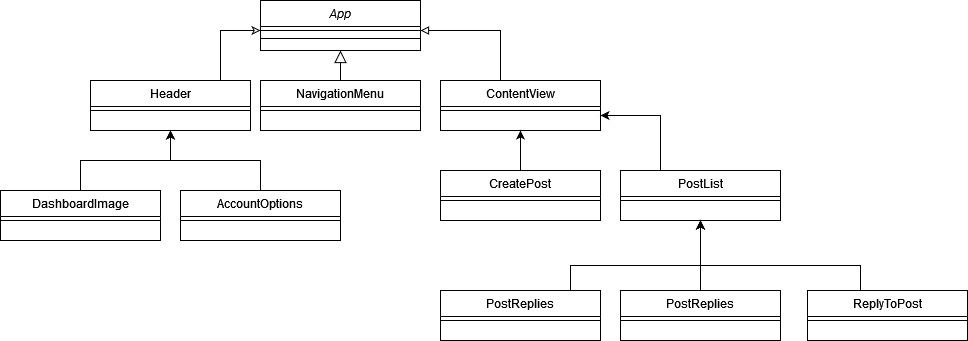

The diagram above was exported from draw.io. Its source (the exported page's mxGraphModel, read from the mxfile embedded in the PNG):
<mxGraphModel dx="1434" dy="774" grid="1" gridSize="10" guides="1" tooltips="1" connect="1" arrows="1" fold="1" page="1" pageScale="1" pageWidth="827" pageHeight="1169" math="0" shadow="0">
  <root>
    <mxCell id="WIyWlLk6GJQsqaUBKTNV-0" />
    <mxCell id="WIyWlLk6GJQsqaUBKTNV-1" parent="WIyWlLk6GJQsqaUBKTNV-0" />
    <mxCell id="zkfFHV4jXpPFQw0GAbJ--0" value="App" style="swimlane;fontStyle=2;align=center;verticalAlign=top;childLayout=stackLayout;horizontal=1;startSize=26;horizontalStack=0;resizeParent=1;resizeLast=0;collapsible=1;marginBottom=0;rounded=0;shadow=0;strokeWidth=1;" parent="WIyWlLk6GJQsqaUBKTNV-1" vertex="1">
      <mxGeometry x="280" y="230" width="160" height="50" as="geometry">
        <mxRectangle x="230" y="140" width="160" height="26" as="alternateBounds" />
      </mxGeometry>
    </mxCell>
    <mxCell id="zkfFHV4jXpPFQw0GAbJ--4" value="" style="line;html=1;strokeWidth=1;align=left;verticalAlign=middle;spacingTop=-1;spacingLeft=3;spacingRight=3;rotatable=0;labelPosition=right;points=[];portConstraint=eastwest;" parent="zkfFHV4jXpPFQw0GAbJ--0" vertex="1">
      <mxGeometry y="26" width="160" height="8" as="geometry" />
    </mxCell>
    <mxCell id="LoOAuNzVLFFbpaw18jkl-0" value="" style="line;html=1;strokeWidth=1;align=left;verticalAlign=middle;spacingTop=-1;spacingLeft=3;spacingRight=3;rotatable=0;labelPosition=right;points=[];portConstraint=eastwest;" vertex="1" parent="zkfFHV4jXpPFQw0GAbJ--0">
      <mxGeometry y="34" width="160" height="8" as="geometry" />
    </mxCell>
    <mxCell id="zkfFHV4jXpPFQw0GAbJ--13" value="NavigationMenu" style="swimlane;fontStyle=0;align=center;verticalAlign=top;childLayout=stackLayout;horizontal=1;startSize=26;horizontalStack=0;resizeParent=1;resizeLast=0;collapsible=1;marginBottom=0;rounded=0;shadow=0;strokeWidth=1;" parent="WIyWlLk6GJQsqaUBKTNV-1" vertex="1">
      <mxGeometry x="280" y="310" width="160" height="50" as="geometry">
        <mxRectangle x="340" y="380" width="170" height="26" as="alternateBounds" />
      </mxGeometry>
    </mxCell>
    <mxCell id="zkfFHV4jXpPFQw0GAbJ--15" value="" style="line;html=1;strokeWidth=1;align=left;verticalAlign=middle;spacingTop=-1;spacingLeft=3;spacingRight=3;rotatable=0;labelPosition=right;points=[];portConstraint=eastwest;" parent="zkfFHV4jXpPFQw0GAbJ--13" vertex="1">
      <mxGeometry y="26" width="160" height="8" as="geometry" />
    </mxCell>
    <mxCell id="zkfFHV4jXpPFQw0GAbJ--16" value="" style="endArrow=block;endSize=10;endFill=0;shadow=0;strokeWidth=1;rounded=0;edgeStyle=elbowEdgeStyle;elbow=vertical;" parent="WIyWlLk6GJQsqaUBKTNV-1" source="zkfFHV4jXpPFQw0GAbJ--13" target="zkfFHV4jXpPFQw0GAbJ--0" edge="1">
      <mxGeometry width="160" relative="1" as="geometry">
        <mxPoint x="210" y="373" as="sourcePoint" />
        <mxPoint x="310" y="271" as="targetPoint" />
      </mxGeometry>
    </mxCell>
    <mxCell id="LoOAuNzVLFFbpaw18jkl-4" style="edgeStyle=orthogonalEdgeStyle;rounded=0;orthogonalLoop=1;jettySize=auto;html=1;endArrow=classic;endFill=0;" edge="1" parent="WIyWlLk6GJQsqaUBKTNV-1" source="LoOAuNzVLFFbpaw18jkl-1" target="zkfFHV4jXpPFQw0GAbJ--0">
      <mxGeometry relative="1" as="geometry">
        <Array as="points">
          <mxPoint x="240" y="260" />
        </Array>
      </mxGeometry>
    </mxCell>
    <mxCell id="LoOAuNzVLFFbpaw18jkl-1" value="Header" style="swimlane;fontStyle=0;align=center;verticalAlign=top;childLayout=stackLayout;horizontal=1;startSize=26;horizontalStack=0;resizeParent=1;resizeLast=0;collapsible=1;marginBottom=0;rounded=0;shadow=0;strokeWidth=1;" vertex="1" parent="WIyWlLk6GJQsqaUBKTNV-1">
      <mxGeometry x="110" y="310" width="160" height="50" as="geometry">
        <mxRectangle x="340" y="380" width="170" height="26" as="alternateBounds" />
      </mxGeometry>
    </mxCell>
    <mxCell id="LoOAuNzVLFFbpaw18jkl-3" value="" style="line;html=1;strokeWidth=1;align=left;verticalAlign=middle;spacingTop=-1;spacingLeft=3;spacingRight=3;rotatable=0;labelPosition=right;points=[];portConstraint=eastwest;" vertex="1" parent="LoOAuNzVLFFbpaw18jkl-1">
      <mxGeometry y="26" width="160" height="8" as="geometry" />
    </mxCell>
    <mxCell id="LoOAuNzVLFFbpaw18jkl-7" style="edgeStyle=orthogonalEdgeStyle;rounded=0;orthogonalLoop=1;jettySize=auto;html=1;endArrow=block;endFill=0;" edge="1" parent="WIyWlLk6GJQsqaUBKTNV-1" source="LoOAuNzVLFFbpaw18jkl-5" target="zkfFHV4jXpPFQw0GAbJ--0">
      <mxGeometry relative="1" as="geometry">
        <Array as="points">
          <mxPoint x="520" y="260" />
        </Array>
      </mxGeometry>
    </mxCell>
    <mxCell id="LoOAuNzVLFFbpaw18jkl-5" value="ContentView" style="swimlane;fontStyle=0;align=center;verticalAlign=top;childLayout=stackLayout;horizontal=1;startSize=26;horizontalStack=0;resizeParent=1;resizeLast=0;collapsible=1;marginBottom=0;rounded=0;shadow=0;strokeWidth=1;" vertex="1" parent="WIyWlLk6GJQsqaUBKTNV-1">
      <mxGeometry x="460" y="310" width="160" height="50" as="geometry">
        <mxRectangle x="340" y="380" width="170" height="26" as="alternateBounds" />
      </mxGeometry>
    </mxCell>
    <mxCell id="LoOAuNzVLFFbpaw18jkl-6" value="" style="line;html=1;strokeWidth=1;align=left;verticalAlign=middle;spacingTop=-1;spacingLeft=3;spacingRight=3;rotatable=0;labelPosition=right;points=[];portConstraint=eastwest;" vertex="1" parent="LoOAuNzVLFFbpaw18jkl-5">
      <mxGeometry y="26" width="160" height="8" as="geometry" />
    </mxCell>
    <mxCell id="LoOAuNzVLFFbpaw18jkl-10" style="edgeStyle=orthogonalEdgeStyle;rounded=0;orthogonalLoop=1;jettySize=auto;html=1;" edge="1" parent="WIyWlLk6GJQsqaUBKTNV-1" source="LoOAuNzVLFFbpaw18jkl-8" target="LoOAuNzVLFFbpaw18jkl-5">
      <mxGeometry relative="1" as="geometry" />
    </mxCell>
    <mxCell id="LoOAuNzVLFFbpaw18jkl-8" value="CreatePost" style="swimlane;fontStyle=0;align=center;verticalAlign=top;childLayout=stackLayout;horizontal=1;startSize=26;horizontalStack=0;resizeParent=1;resizeLast=0;collapsible=1;marginBottom=0;rounded=0;shadow=0;strokeWidth=1;" vertex="1" parent="WIyWlLk6GJQsqaUBKTNV-1">
      <mxGeometry x="460" y="400" width="160" height="50" as="geometry">
        <mxRectangle x="340" y="380" width="170" height="26" as="alternateBounds" />
      </mxGeometry>
    </mxCell>
    <mxCell id="LoOAuNzVLFFbpaw18jkl-9" value="" style="line;html=1;strokeWidth=1;align=left;verticalAlign=middle;spacingTop=-1;spacingLeft=3;spacingRight=3;rotatable=0;labelPosition=right;points=[];portConstraint=eastwest;" vertex="1" parent="LoOAuNzVLFFbpaw18jkl-8">
      <mxGeometry y="26" width="160" height="8" as="geometry" />
    </mxCell>
    <mxCell id="LoOAuNzVLFFbpaw18jkl-13" style="edgeStyle=orthogonalEdgeStyle;rounded=0;orthogonalLoop=1;jettySize=auto;html=1;" edge="1" parent="WIyWlLk6GJQsqaUBKTNV-1" source="LoOAuNzVLFFbpaw18jkl-11" target="LoOAuNzVLFFbpaw18jkl-5">
      <mxGeometry relative="1" as="geometry">
        <Array as="points">
          <mxPoint x="680" y="345" />
        </Array>
      </mxGeometry>
    </mxCell>
    <mxCell id="LoOAuNzVLFFbpaw18jkl-11" value="PostList" style="swimlane;fontStyle=0;align=center;verticalAlign=top;childLayout=stackLayout;horizontal=1;startSize=26;horizontalStack=0;resizeParent=1;resizeLast=0;collapsible=1;marginBottom=0;rounded=0;shadow=0;strokeWidth=1;" vertex="1" parent="WIyWlLk6GJQsqaUBKTNV-1">
      <mxGeometry x="640" y="400" width="160" height="50" as="geometry">
        <mxRectangle x="340" y="380" width="170" height="26" as="alternateBounds" />
      </mxGeometry>
    </mxCell>
    <mxCell id="LoOAuNzVLFFbpaw18jkl-12" value="" style="line;html=1;strokeWidth=1;align=left;verticalAlign=middle;spacingTop=-1;spacingLeft=3;spacingRight=3;rotatable=0;labelPosition=right;points=[];portConstraint=eastwest;" vertex="1" parent="LoOAuNzVLFFbpaw18jkl-11">
      <mxGeometry y="26" width="160" height="8" as="geometry" />
    </mxCell>
    <mxCell id="LoOAuNzVLFFbpaw18jkl-19" style="edgeStyle=orthogonalEdgeStyle;rounded=0;orthogonalLoop=1;jettySize=auto;html=1;" edge="1" parent="WIyWlLk6GJQsqaUBKTNV-1" source="LoOAuNzVLFFbpaw18jkl-14" target="LoOAuNzVLFFbpaw18jkl-11">
      <mxGeometry relative="1" as="geometry" />
    </mxCell>
    <mxCell id="LoOAuNzVLFFbpaw18jkl-14" value="PostReplies" style="swimlane;fontStyle=0;align=center;verticalAlign=top;childLayout=stackLayout;horizontal=1;startSize=26;horizontalStack=0;resizeParent=1;resizeLast=0;collapsible=1;marginBottom=0;rounded=0;shadow=0;strokeWidth=1;" vertex="1" parent="WIyWlLk6GJQsqaUBKTNV-1">
      <mxGeometry x="640" y="520" width="160" height="50" as="geometry">
        <mxRectangle x="340" y="380" width="170" height="26" as="alternateBounds" />
      </mxGeometry>
    </mxCell>
    <mxCell id="LoOAuNzVLFFbpaw18jkl-15" value="" style="line;html=1;strokeWidth=1;align=left;verticalAlign=middle;spacingTop=-1;spacingLeft=3;spacingRight=3;rotatable=0;labelPosition=right;points=[];portConstraint=eastwest;" vertex="1" parent="LoOAuNzVLFFbpaw18jkl-14">
      <mxGeometry y="26" width="160" height="8" as="geometry" />
    </mxCell>
    <mxCell id="LoOAuNzVLFFbpaw18jkl-18" style="edgeStyle=orthogonalEdgeStyle;rounded=0;orthogonalLoop=1;jettySize=auto;html=1;" edge="1" parent="WIyWlLk6GJQsqaUBKTNV-1" source="LoOAuNzVLFFbpaw18jkl-16" target="LoOAuNzVLFFbpaw18jkl-11">
      <mxGeometry relative="1" as="geometry">
        <Array as="points">
          <mxPoint x="880" y="495" />
        </Array>
      </mxGeometry>
    </mxCell>
    <mxCell id="LoOAuNzVLFFbpaw18jkl-16" value="ReplyToPost" style="swimlane;fontStyle=0;align=center;verticalAlign=top;childLayout=stackLayout;horizontal=1;startSize=26;horizontalStack=0;resizeParent=1;resizeLast=0;collapsible=1;marginBottom=0;rounded=0;shadow=0;strokeWidth=1;" vertex="1" parent="WIyWlLk6GJQsqaUBKTNV-1">
      <mxGeometry x="827" y="520" width="160" height="50" as="geometry">
        <mxRectangle x="340" y="380" width="170" height="26" as="alternateBounds" />
      </mxGeometry>
    </mxCell>
    <mxCell id="LoOAuNzVLFFbpaw18jkl-17" value="" style="line;html=1;strokeWidth=1;align=left;verticalAlign=middle;spacingTop=-1;spacingLeft=3;spacingRight=3;rotatable=0;labelPosition=right;points=[];portConstraint=eastwest;" vertex="1" parent="LoOAuNzVLFFbpaw18jkl-16">
      <mxGeometry y="26" width="160" height="8" as="geometry" />
    </mxCell>
    <mxCell id="LoOAuNzVLFFbpaw18jkl-22" style="edgeStyle=orthogonalEdgeStyle;rounded=0;orthogonalLoop=1;jettySize=auto;html=1;" edge="1" parent="WIyWlLk6GJQsqaUBKTNV-1" source="LoOAuNzVLFFbpaw18jkl-20" target="LoOAuNzVLFFbpaw18jkl-11">
      <mxGeometry relative="1" as="geometry">
        <Array as="points">
          <mxPoint x="590" y="495" />
        </Array>
      </mxGeometry>
    </mxCell>
    <mxCell id="LoOAuNzVLFFbpaw18jkl-20" value="PostReplies" style="swimlane;fontStyle=0;align=center;verticalAlign=top;childLayout=stackLayout;horizontal=1;startSize=26;horizontalStack=0;resizeParent=1;resizeLast=0;collapsible=1;marginBottom=0;rounded=0;shadow=0;strokeWidth=1;" vertex="1" parent="WIyWlLk6GJQsqaUBKTNV-1">
      <mxGeometry x="460" y="520" width="160" height="50" as="geometry">
        <mxRectangle x="340" y="380" width="170" height="26" as="alternateBounds" />
      </mxGeometry>
    </mxCell>
    <mxCell id="LoOAuNzVLFFbpaw18jkl-21" value="" style="line;html=1;strokeWidth=1;align=left;verticalAlign=middle;spacingTop=-1;spacingLeft=3;spacingRight=3;rotatable=0;labelPosition=right;points=[];portConstraint=eastwest;" vertex="1" parent="LoOAuNzVLFFbpaw18jkl-20">
      <mxGeometry y="26" width="160" height="8" as="geometry" />
    </mxCell>
    <mxCell id="LoOAuNzVLFFbpaw18jkl-28" style="edgeStyle=orthogonalEdgeStyle;rounded=0;orthogonalLoop=1;jettySize=auto;html=1;" edge="1" parent="WIyWlLk6GJQsqaUBKTNV-1" source="LoOAuNzVLFFbpaw18jkl-23" target="LoOAuNzVLFFbpaw18jkl-1">
      <mxGeometry relative="1" as="geometry" />
    </mxCell>
    <mxCell id="LoOAuNzVLFFbpaw18jkl-23" value="AccountOptions" style="swimlane;fontStyle=0;align=center;verticalAlign=top;childLayout=stackLayout;horizontal=1;startSize=26;horizontalStack=0;resizeParent=1;resizeLast=0;collapsible=1;marginBottom=0;rounded=0;shadow=0;strokeWidth=1;" vertex="1" parent="WIyWlLk6GJQsqaUBKTNV-1">
      <mxGeometry x="200" y="420" width="160" height="50" as="geometry">
        <mxRectangle x="340" y="380" width="170" height="26" as="alternateBounds" />
      </mxGeometry>
    </mxCell>
    <mxCell id="LoOAuNzVLFFbpaw18jkl-24" value="" style="line;html=1;strokeWidth=1;align=left;verticalAlign=middle;spacingTop=-1;spacingLeft=3;spacingRight=3;rotatable=0;labelPosition=right;points=[];portConstraint=eastwest;" vertex="1" parent="LoOAuNzVLFFbpaw18jkl-23">
      <mxGeometry y="26" width="160" height="8" as="geometry" />
    </mxCell>
    <mxCell id="LoOAuNzVLFFbpaw18jkl-27" style="edgeStyle=orthogonalEdgeStyle;rounded=0;orthogonalLoop=1;jettySize=auto;html=1;" edge="1" parent="WIyWlLk6GJQsqaUBKTNV-1" source="LoOAuNzVLFFbpaw18jkl-25" target="LoOAuNzVLFFbpaw18jkl-1">
      <mxGeometry relative="1" as="geometry" />
    </mxCell>
    <mxCell id="LoOAuNzVLFFbpaw18jkl-25" value="DashboardImage" style="swimlane;fontStyle=0;align=center;verticalAlign=top;childLayout=stackLayout;horizontal=1;startSize=26;horizontalStack=0;resizeParent=1;resizeLast=0;collapsible=1;marginBottom=0;rounded=0;shadow=0;strokeWidth=1;" vertex="1" parent="WIyWlLk6GJQsqaUBKTNV-1">
      <mxGeometry x="20" y="420" width="160" height="50" as="geometry">
        <mxRectangle x="340" y="380" width="170" height="26" as="alternateBounds" />
      </mxGeometry>
    </mxCell>
    <mxCell id="LoOAuNzVLFFbpaw18jkl-26" value="" style="line;html=1;strokeWidth=1;align=left;verticalAlign=middle;spacingTop=-1;spacingLeft=3;spacingRight=3;rotatable=0;labelPosition=right;points=[];portConstraint=eastwest;" vertex="1" parent="LoOAuNzVLFFbpaw18jkl-25">
      <mxGeometry y="26" width="160" height="8" as="geometry" />
    </mxCell>
  </root>
</mxGraphModel>